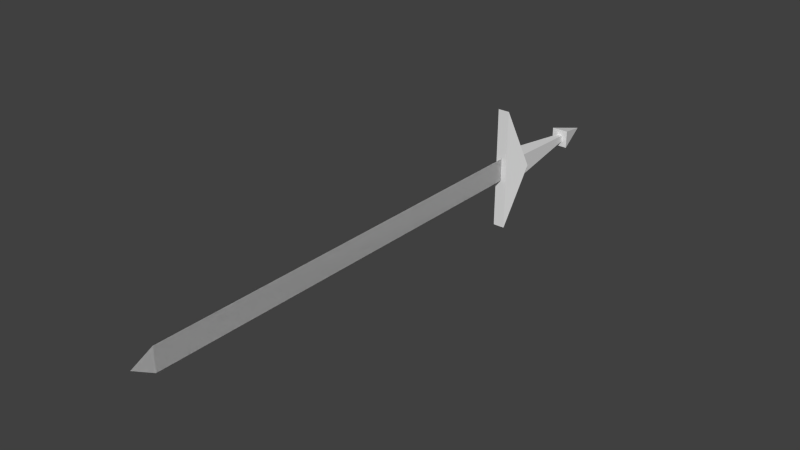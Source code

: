 # Source: longsword.blend  (saved by Blender 2.69.0; exported with 4.5.12 LTS)
import bpy
from mathutils import Matrix  # noqa: F401  (used for matrix-valued properties, if any)

bpy.ops.wm.read_factory_settings(use_empty=True)
scene = bpy.context.scene
scene.name = 'Scene'

# ---- collections
col_collection_9 = bpy.data.collections.new('Collection 9'); scene.collection.children.link(col_collection_9)

# ---- world
world_world = bpy.data.worlds.new('World'); scene.world = world_world
world_world.color = (0.05088, 0.05088, 0.05088)
world_world.use_sun_shadow = False
world_world.sun_shadow_jitter_overblur = 0.0
world_world.cycles.sampling_method = 'MANUAL'
world_world.cycles.sample_map_resolution = 256

# ---- meshes
me_mesh_it26_dmspritedef = bpy.data.meshes.new('MESH_IT26_DMSPRITEDEF')
me_mesh_it26_dmspritedef.from_pydata([(-0.03433, -0.3312, 0.2439), (-0.03433, 0.3289, 0.2439), (-0.07705, -0.000894, 0.1085), (0.02842, -0.3312, 0.2439), (0.02842, 0.3289, 0.2439), (0.07102, -0.000894, 0.1085), (-0.002955, -0.000894, -0.5087), (0.04197, 0.04744, -0.3181), (-0.04788, 0.04744, -0.3181), (0.04197, -0.04923, -0.3181), (-0.04788, -0.04923, -0.3181), (-0.002345, 0.06185, 0.2421), (-0.002345, -0.06364, 0.2421), (-0.002467, 0.06185, 2.533), (-0.002467, -0.06364, 2.533), (-0.002955, 0.005942, 2.646), (-0.002467, 0.06185, 2.533), (-0.002467, -0.06364, 2.533), (-0.05838, 0.06038, 0.1481), (-0.002955, -0.000894, -0.4918), (-0.05838, -0.06217, 0.1481), (0.05234, 0.06038, 0.1481), (0.05234, -0.06217, 0.1481), (-0.05838, -0.06217, 0.1481), (0.05234, 0.06038, 0.1481)], [], [(8, 7, 6), (10, 8, 6), (9, 7, 8), (9, 8, 10), (6, 7, 9), (6, 9, 10), (2, 1, 4), (2, 4, 5), (1, 0, 3), (1, 3, 4), (0, 2, 5), (0, 5, 3), (2, 0, 1), (4, 3, 5), (13, 14, 12), (13, 12, 11), (12, 14, 13), (12, 13, 11), (17, 16, 15), (17, 15, 16), (20, 19, 22), (19, 18, 21), (18, 19, 23), (19, 24, 22)])
_uv = me_mesh_it26_dmspritedef.uv_layers.new(name='UVMap')
_uv.uv.foreach_set('vector', [1.0, 1.0, 1.0, 1.0, 1.0, 1.0, 1.0, 1.0, 1.0, 1.0, 1.0, 1.0, 1.0, 1.0, 1.0, 1.0, 1.0, 1.0, 1.0, 1.0, 1.0, 1.0, 1.0, 1.0, 1.0, 1.0, 1.0, 1.0, 1.0, 1.0, 1.0, 1.0, 1.0, 1.0, 1.0, 1.0, 1.0, 1.0, 1.0, 1.0, 1.0, 1.0, 1.0, 1.0, 1.0, 1.0, 1.0, 1.0, 1.0, 1.0, 1.0, 1.0, 1.0, 1.0, 1.0, 1.0, 1.0, 1.0, 1.0, 1.0, 1.0, 1.0, 1.0, 1.0, 1.0, 1.0, 1.0, 1.0, 1.0, 1.0, 1.0, 1.0, 1.0, 1.0, 1.0, 1.0, 1.0, 1.0, 1.0, 1.0, 1.0, 1.0, 1.0, 1.0, 1.0, 0.9414, 0.0, 0.9414, 0.0, 0.0, 1.0, 0.9414, 0.0, 0.0, 1.0, 0.0, 0.0, 0.0, 0.0, 0.9414, 1.0, 0.9414, 0.0, 0.0, 1.0, 0.9414, 1.0, 0.0, 0.0, 0.582, 1.0, 0.582, 0.5547, 1.0, 0.0, 0.582, 0.5547, 1.0, 1.0, 0.582, 1.5, 1.5, 0.5, -0.5, -0.5, 1.5, 0.5, -0.5, 1.5, 1.5, -0.5, 1.5, 1.5, 1.5, 0.5, -0.5, -0.5, 1.5, 0.5, -0.5, 1.5, 1.5, -0.5, 1.5])
me_mesh_it26_dmspritedef.use_remesh_preserve_volume = False
me_mesh_it26_dmspritedef.use_remesh_preserve_attributes = False
me_mesh_it26_dmspritedef.use_mirror_vertex_groups = False
me_mesh_it26_dmspritedef.update()

# ---- objects
ob_mesh_it26_dmspritedef = bpy.data.objects.new('MESH_IT26_DMSPRITEDEF', me_mesh_it26_dmspritedef)

# ---- transforms, parenting, visibility, modifiers, constraints
ob_mesh_it26_dmspritedef.location = (0.0, 0.0, 0.0)
ob_mesh_it26_dmspritedef.rotation_euler = (1.571, -0.0, 0.0)
ob_mesh_it26_dmspritedef.lineart.crease_threshold = 0.0

# ---- collection membership
col_collection_9.objects.link(ob_mesh_it26_dmspritedef)

# ---- scene / render settings (as saved in the file)
scene.frame_start = 1; scene.frame_end = 250; scene.frame_set(29)
scene.render.engine = 'BLENDER_EEVEE_NEXT'
scene.render.image_settings.color_mode = 'RGB'
scene.render.image_settings.compression = 90
scene.render.resolution_percentage = 50
scene.render.dither_intensity = 0.0
scene.cycles.use_denoising = False
scene.cycles.samples = 10
scene.cycles.sampling_pattern = 'TABULATED_SOBOL'
scene.cycles.light_sampling_threshold = 0.0
scene.cycles.use_adaptive_sampling = False
scene.cycles.use_light_tree = False
scene.cycles.blur_glossy = 0.0
scene.cycles.volume_bounces = 1
scene.cycles.pixel_filter_type = 'GAUSSIAN'
scene.cycles.sample_clamp_indirect = 0.0
scene.view_settings.view_transform = 'Standard'
bpy.context.view_layer.update()

# ---- added for rendering (the .blend has no active camera and no usable light): camera, sun
cam_auto = bpy.data.cameras.new('AutoCamera')
cam_auto.lens = 50.0
cam_auto.sensor_width = 36.0
cam_auto.clip_end = 1000.0
ob_auto_camera = bpy.data.objects.new('AutoCamera', cam_auto)
scene.collection.objects.link(ob_auto_camera)
ob_auto_camera.location = (2.98235, -4.65121, 2.38715)
ob_auto_camera.rotation_euler = (1.09748, -7.21219e-08, 0.694738)
scene.camera = ob_auto_camera
light_auto_sun = bpy.data.lights.new('AutoSun', 'SUN')
light_auto_sun.energy = 3.0
light_auto_sun.angle = 0.0523599
ob_auto_sun = bpy.data.objects.new('AutoSun', light_auto_sun)
scene.collection.objects.link(ob_auto_sun)
ob_auto_sun.rotation_euler = (0.872665, 0.174533, 0.523599)
bpy.context.view_layer.update()
